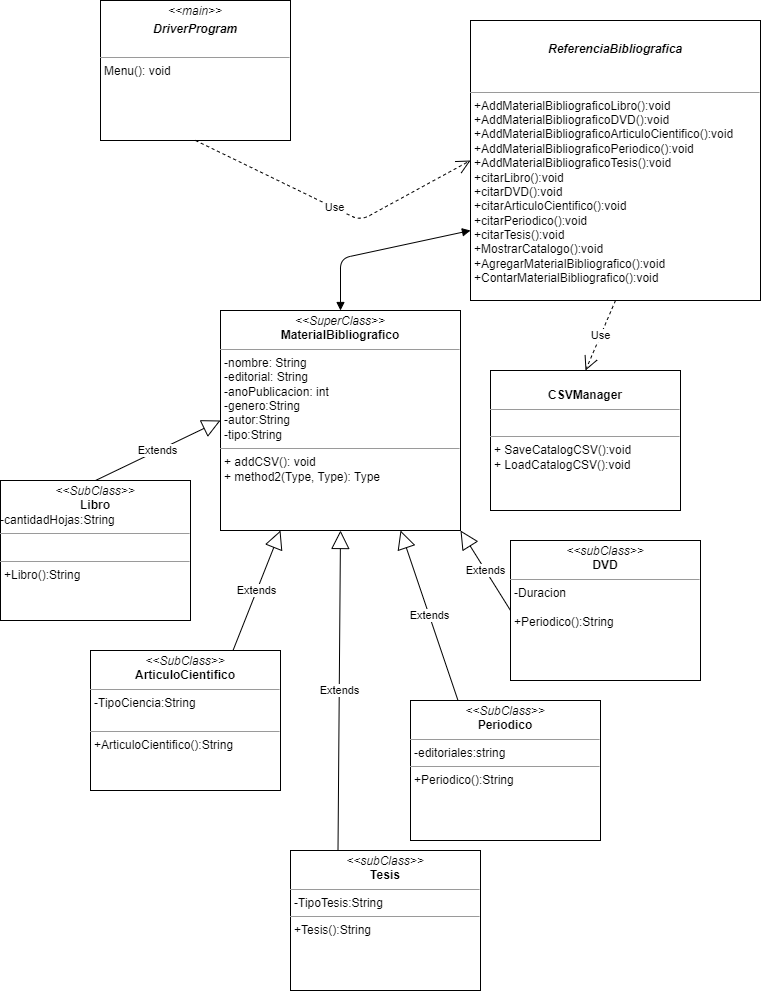

The diagram above was exported from draw.io. Its source (the exported page's mxGraphModel, read from the mxfile embedded in the PNG):
<mxGraphModel dx="1216" dy="1667" grid="1" gridSize="10" guides="1" tooltips="1" connect="1" arrows="1" fold="1" page="1" pageScale="1" pageWidth="850" pageHeight="1100" math="0" shadow="0">
  <root>
    <mxCell id="0" />
    <mxCell id="1" parent="0" />
    <mxCell id="2" value="&lt;p style=&quot;margin:0px;margin-top:4px;text-align:center;&quot;&gt;&lt;i&gt;&amp;lt;&amp;lt;main&amp;gt;&amp;gt;&lt;/i&gt;&lt;br&gt;&lt;/p&gt;&lt;p style=&quot;margin:0px;margin-top:4px;text-align:center;&quot;&gt;&lt;b&gt;&lt;i&gt;DriverProgram&lt;/i&gt;&lt;/b&gt;&lt;/p&gt;&lt;p style=&quot;margin:0px;margin-left:4px;&quot;&gt;&lt;br&gt;&lt;/p&gt;&lt;hr size=&quot;1&quot;&gt;&lt;p style=&quot;margin:0px;margin-left:4px;&quot;&gt;Menu(): void&lt;/p&gt;" style="verticalAlign=top;align=left;overflow=fill;fontSize=12;fontFamily=Helvetica;html=1;" parent="1" vertex="1">
      <mxGeometry x="120" y="-1030" width="190" height="140" as="geometry" />
    </mxCell>
    <mxCell id="3" value="&lt;p style=&quot;margin:0px;margin-top:4px;text-align:center;&quot;&gt;&lt;i&gt;&amp;lt;&amp;lt;SuperClass&amp;gt;&amp;gt;&lt;/i&gt;&lt;br&gt;&lt;b&gt;MaterialBibliografico&lt;/b&gt;&lt;/p&gt;&lt;hr size=&quot;1&quot;&gt;&lt;p style=&quot;margin:0px;margin-left:4px;&quot;&gt;-nombre: String&lt;/p&gt;&lt;p style=&quot;margin:0px;margin-left:4px;&quot;&gt;-editorial: String&lt;/p&gt;&lt;p style=&quot;margin:0px;margin-left:4px;&quot;&gt;-anoPublicacion: int&lt;/p&gt;&lt;p style=&quot;margin:0px;margin-left:4px;&quot;&gt;-genero:String&lt;/p&gt;&lt;p style=&quot;margin:0px;margin-left:4px;&quot;&gt;-autor:String&lt;/p&gt;&lt;p style=&quot;margin:0px;margin-left:4px;&quot;&gt;-tipo:String&lt;/p&gt;&lt;hr size=&quot;1&quot;&gt;&lt;p style=&quot;margin:0px;margin-left:4px;&quot;&gt;+ addCSV(): void&lt;br&gt;+ method2(Type, Type): Type&lt;/p&gt;" style="verticalAlign=top;align=left;overflow=fill;fontSize=12;fontFamily=Helvetica;html=1;" parent="1" vertex="1">
      <mxGeometry x="240" y="-720" width="240" height="220" as="geometry" />
    </mxCell>
    <mxCell id="4" value="&lt;p style=&quot;margin:0px;margin-top:4px;text-align:center;&quot;&gt;&lt;i&gt;&amp;lt;&amp;lt;SubClass&amp;gt;&amp;gt;&lt;/i&gt;&lt;br&gt;&lt;b&gt;Libro&lt;/b&gt;&lt;/p&gt;-cantidadHojas:String&lt;hr size=&quot;1&quot;&gt;&lt;p style=&quot;margin:0px;margin-left:4px;&quot;&gt;&lt;br&gt;&lt;/p&gt;&lt;hr size=&quot;1&quot;&gt;&lt;p style=&quot;margin:0px;margin-left:4px;&quot;&gt;+Libro():String&lt;/p&gt;" style="verticalAlign=top;align=left;overflow=fill;fontSize=12;fontFamily=Helvetica;html=1;" parent="1" vertex="1">
      <mxGeometry x="20" y="-550" width="190" height="140" as="geometry" />
    </mxCell>
    <mxCell id="5" value="&lt;p style=&quot;margin:0px;margin-top:4px;text-align:center;&quot;&gt;&lt;i&gt;&amp;lt;&amp;lt;subClass&amp;gt;&amp;gt;&lt;/i&gt;&lt;br&gt;&lt;b&gt;DVD&lt;/b&gt;&lt;/p&gt;&lt;hr size=&quot;1&quot;&gt;&lt;p style=&quot;margin:0px;margin-left:4px;&quot;&gt;&lt;/p&gt;&lt;p style=&quot;margin:0px;margin-left:4px;&quot;&gt;-Duracion&lt;/p&gt;&lt;p style=&quot;margin:0px;margin-left:4px;&quot;&gt;&lt;br&gt;&lt;/p&gt;&lt;p style=&quot;margin:0px;margin-left:4px;&quot;&gt;+Periodico():String&lt;/p&gt;" style="verticalAlign=top;align=left;overflow=fill;fontSize=12;fontFamily=Helvetica;html=1;" parent="1" vertex="1">
      <mxGeometry x="530" y="-490" width="190" height="140" as="geometry" />
    </mxCell>
    <mxCell id="6" value="&lt;p style=&quot;margin:0px;margin-top:4px;text-align:center;&quot;&gt;&lt;i&gt;&amp;lt;&amp;lt;SubClass&amp;gt;&amp;gt;&lt;/i&gt;&lt;br&gt;&lt;b&gt;ArticuloCientifico&lt;/b&gt;&lt;/p&gt;&lt;hr size=&quot;1&quot;&gt;&lt;p style=&quot;margin:0px;margin-left:4px;&quot;&gt;-TipoCiencia:String&lt;/p&gt;&lt;p style=&quot;margin:0px;margin-left:4px;&quot;&gt;&lt;br&gt;&lt;/p&gt;&lt;hr size=&quot;1&quot;&gt;&lt;p style=&quot;margin:0px;margin-left:4px;&quot;&gt;+ArticuloCientifico():String&lt;/p&gt;" style="verticalAlign=top;align=left;overflow=fill;fontSize=12;fontFamily=Helvetica;html=1;" parent="1" vertex="1">
      <mxGeometry x="110" y="-380" width="190" height="140" as="geometry" />
    </mxCell>
    <mxCell id="7" value="&lt;p style=&quot;margin:0px;margin-top:4px;text-align:center;&quot;&gt;&lt;i&gt;&amp;lt;&amp;lt;SubClass&amp;gt;&amp;gt;&lt;/i&gt;&lt;br&gt;&lt;b&gt;Periodico&lt;/b&gt;&lt;/p&gt;&lt;hr size=&quot;1&quot;&gt;&lt;p style=&quot;margin:0px;margin-left:4px;&quot;&gt;-editoriales:string&lt;/p&gt;&lt;hr size=&quot;1&quot;&gt;&lt;p style=&quot;margin:0px;margin-left:4px;&quot;&gt;+Periodico():String&lt;/p&gt;" style="verticalAlign=top;align=left;overflow=fill;fontSize=12;fontFamily=Helvetica;html=1;" parent="1" vertex="1">
      <mxGeometry x="430" y="-330" width="190" height="140" as="geometry" />
    </mxCell>
    <mxCell id="8" value="&lt;p style=&quot;margin:0px;margin-top:4px;text-align:center;&quot;&gt;&lt;i&gt;&amp;lt;&amp;lt;subClass&amp;gt;&amp;gt;&lt;/i&gt;&lt;br&gt;&lt;b&gt;Tesis&lt;/b&gt;&lt;/p&gt;&lt;hr size=&quot;1&quot;&gt;&lt;p style=&quot;margin:0px;margin-left:4px;&quot;&gt;-TipoTesis:String&lt;/p&gt;&lt;hr size=&quot;1&quot;&gt;&lt;p style=&quot;margin:0px;margin-left:4px;&quot;&gt;+Tesis():String&lt;/p&gt;" style="verticalAlign=top;align=left;overflow=fill;fontSize=12;fontFamily=Helvetica;html=1;" parent="1" vertex="1">
      <mxGeometry x="310" y="-180" width="190" height="140" as="geometry" />
    </mxCell>
    <mxCell id="9" value="&lt;p style=&quot;margin:0px;margin-top:4px;text-align:center;&quot;&gt;&lt;br&gt;&lt;b&gt;CSVManager&lt;/b&gt;&lt;/p&gt;&lt;hr size=&quot;1&quot;&gt;&lt;p style=&quot;margin:0px;margin-left:4px;&quot;&gt;&lt;br&gt;&lt;/p&gt;&lt;hr size=&quot;1&quot;&gt;&lt;p style=&quot;margin:0px;margin-left:4px;&quot;&gt;+ SaveCatalogCSV():void&lt;br&gt;+ LoadCatalogCSV():void&lt;/p&gt;" style="verticalAlign=top;align=left;overflow=fill;fontSize=12;fontFamily=Helvetica;html=1;" parent="1" vertex="1">
      <mxGeometry x="510" y="-660" width="190" height="140" as="geometry" />
    </mxCell>
    <mxCell id="10" value="&lt;p style=&quot;margin:0px;margin-top:4px;text-align:center;&quot;&gt;&lt;br&gt;&lt;/p&gt;&lt;p style=&quot;margin:0px;margin-top:4px;text-align:center;&quot;&gt;&lt;b&gt;&lt;i&gt;ReferenciaBibliografica&lt;/i&gt;&lt;/b&gt;&lt;/p&gt;&lt;p style=&quot;margin:0px;margin-left:4px;&quot;&gt;&lt;br&gt;&lt;/p&gt;&lt;p style=&quot;margin:0px;margin-left:4px;&quot;&gt;&lt;br&gt;&lt;/p&gt;&lt;hr size=&quot;1&quot;&gt;&lt;p style=&quot;margin:0px;margin-left:4px;&quot;&gt;+AddMaterialBibliograficoLibro():void&lt;/p&gt;&lt;p style=&quot;margin:0px;margin-left:4px;&quot;&gt;+AddMaterialBibliograficoDVD():void&lt;/p&gt;&lt;p style=&quot;margin:0px;margin-left:4px;&quot;&gt;+AddMaterialBibliograficoArticuloCientifico():void&lt;/p&gt;&lt;p style=&quot;margin:0px;margin-left:4px;&quot;&gt;+AddMaterialBibliograficoPeriodico():void&lt;/p&gt;&lt;p style=&quot;margin:0px;margin-left:4px;&quot;&gt;+AddMaterialBibliograficoTesis():void&lt;br&gt;+citarLibro():void&lt;/p&gt;&lt;p style=&quot;margin:0px;margin-left:4px;&quot;&gt;+citarDVD():void&lt;/p&gt;&lt;p style=&quot;margin:0px;margin-left:4px;&quot;&gt;+citarArticuloCientifico():void&lt;/p&gt;&lt;p style=&quot;margin:0px;margin-left:4px;&quot;&gt;+citarPeriodico():void&lt;/p&gt;&lt;p style=&quot;margin:0px;margin-left:4px;&quot;&gt;+citarTesis():void&lt;/p&gt;&lt;p style=&quot;margin:0px;margin-left:4px;&quot;&gt;+MostrarCatalogo():void&lt;/p&gt;&lt;p style=&quot;margin:0px;margin-left:4px;&quot;&gt;+AgregarMaterialBibliografico():void&lt;/p&gt;&lt;p style=&quot;margin:0px;margin-left:4px;&quot;&gt;+ContarMaterialBibliografico():void&lt;/p&gt;&lt;p style=&quot;margin:0px;margin-left:4px;&quot;&gt;&lt;br&gt;&lt;/p&gt;&lt;p style=&quot;margin:0px;margin-left:4px;&quot;&gt;&lt;br&gt;&lt;/p&gt;" style="verticalAlign=top;align=left;overflow=fill;fontSize=12;fontFamily=Helvetica;html=1;" parent="1" vertex="1">
      <mxGeometry x="490" y="-1010" width="290" height="280" as="geometry" />
    </mxCell>
    <mxCell id="11" value="Use" style="endArrow=open;endSize=12;dashed=1;html=1;exitX=0.5;exitY=1;exitDx=0;exitDy=0;entryX=0;entryY=0.5;entryDx=0;entryDy=0;" parent="1" source="2" target="10" edge="1">
      <mxGeometry width="160" relative="1" as="geometry">
        <mxPoint x="370" y="-820" as="sourcePoint" />
        <mxPoint x="530" y="-820" as="targetPoint" />
        <Array as="points">
          <mxPoint x="380" y="-810" />
        </Array>
      </mxGeometry>
    </mxCell>
    <mxCell id="12" value="Use" style="endArrow=open;endSize=12;dashed=1;html=1;exitX=0.5;exitY=1;exitDx=0;exitDy=0;entryX=0.5;entryY=0;entryDx=0;entryDy=0;" parent="1" source="10" target="9" edge="1">
      <mxGeometry width="160" relative="1" as="geometry">
        <mxPoint x="390" y="-640" as="sourcePoint" />
        <mxPoint x="550" y="-640" as="targetPoint" />
      </mxGeometry>
    </mxCell>
    <mxCell id="13" value="" style="endArrow=block;startArrow=block;endFill=1;startFill=1;html=1;entryX=0;entryY=0.75;entryDx=0;entryDy=0;exitX=0.5;exitY=0;exitDx=0;exitDy=0;" parent="1" source="3" target="10" edge="1">
      <mxGeometry width="160" relative="1" as="geometry">
        <mxPoint x="180" y="-570" as="sourcePoint" />
        <mxPoint x="340" y="-570" as="targetPoint" />
        <Array as="points">
          <mxPoint x="360" y="-772" />
        </Array>
      </mxGeometry>
    </mxCell>
    <mxCell id="19" value="Extends" style="endArrow=block;endSize=16;endFill=0;html=1;exitX=0.75;exitY=0;exitDx=0;exitDy=0;entryX=0.25;entryY=1;entryDx=0;entryDy=0;" parent="1" source="6" target="3" edge="1">
      <mxGeometry width="160" relative="1" as="geometry">
        <mxPoint x="260" y="-410" as="sourcePoint" />
        <mxPoint x="420" y="-410" as="targetPoint" />
      </mxGeometry>
    </mxCell>
    <mxCell id="20" value="Extends" style="endArrow=block;endSize=16;endFill=0;html=1;exitX=0.25;exitY=0;exitDx=0;exitDy=0;entryX=0.5;entryY=1;entryDx=0;entryDy=0;" parent="1" source="8" target="3" edge="1">
      <mxGeometry width="160" relative="1" as="geometry">
        <mxPoint x="400" y="-410" as="sourcePoint" />
        <mxPoint x="560" y="-410" as="targetPoint" />
      </mxGeometry>
    </mxCell>
    <mxCell id="21" value="Extends" style="endArrow=block;endSize=16;endFill=0;html=1;exitX=0.25;exitY=0;exitDx=0;exitDy=0;entryX=0.75;entryY=1;entryDx=0;entryDy=0;" parent="1" source="7" target="3" edge="1">
      <mxGeometry width="160" relative="1" as="geometry">
        <mxPoint x="410" y="-370" as="sourcePoint" />
        <mxPoint x="570" y="-370" as="targetPoint" />
      </mxGeometry>
    </mxCell>
    <mxCell id="22" value="Extends" style="endArrow=block;endSize=16;endFill=0;html=1;exitX=0.5;exitY=0;exitDx=0;exitDy=0;entryX=0;entryY=0.5;entryDx=0;entryDy=0;" parent="1" source="4" target="3" edge="1">
      <mxGeometry width="160" relative="1" as="geometry">
        <mxPoint x="100" y="-600" as="sourcePoint" />
        <mxPoint x="260" y="-600" as="targetPoint" />
      </mxGeometry>
    </mxCell>
    <mxCell id="23" value="Extends" style="endArrow=block;endSize=16;endFill=0;html=1;entryX=1;entryY=1;entryDx=0;entryDy=0;exitX=0;exitY=0.5;exitDx=0;exitDy=0;" parent="1" source="5" target="3" edge="1">
      <mxGeometry width="160" relative="1" as="geometry">
        <mxPoint x="500" y="-430" as="sourcePoint" />
        <mxPoint x="660" y="-430" as="targetPoint" />
      </mxGeometry>
    </mxCell>
  </root>
</mxGraphModel>